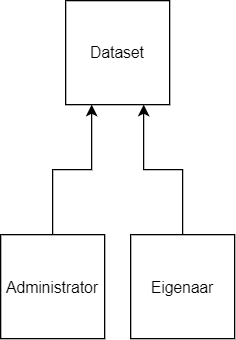

The diagram above was exported from draw.io. Its source (the exported page's mxGraphModel, read from the mxfile embedded in the PNG):
<mxGraphModel dx="868" dy="425" grid="1" gridSize="10" guides="1" tooltips="1" connect="1" arrows="1" fold="1" page="1" pageScale="1" pageWidth="827" pageHeight="1169" math="0" shadow="0">
  <root>
    <mxCell id="0" />
    <mxCell id="1" parent="0" />
    <mxCell id="Q07f35QvG13oCR0cl2FP-8" style="edgeStyle=orthogonalEdgeStyle;rounded=0;orthogonalLoop=1;jettySize=auto;html=1;exitX=0.25;exitY=1;exitDx=0;exitDy=0;entryX=0.5;entryY=0;entryDx=0;entryDy=0;endArrow=none;endFill=0;startArrow=classic;startFill=1;" edge="1" parent="1" source="Q07f35QvG13oCR0cl2FP-1" target="Q07f35QvG13oCR0cl2FP-4">
      <mxGeometry relative="1" as="geometry" />
    </mxCell>
    <mxCell id="Q07f35QvG13oCR0cl2FP-1" value="Dataset" style="whiteSpace=wrap;html=1;aspect=fixed;" vertex="1" parent="1">
      <mxGeometry x="110" y="50" width="80" height="80" as="geometry" />
    </mxCell>
    <mxCell id="Q07f35QvG13oCR0cl2FP-4" value="Administrator" style="whiteSpace=wrap;html=1;aspect=fixed;" vertex="1" parent="1">
      <mxGeometry x="60" y="230" width="80" height="80" as="geometry" />
    </mxCell>
    <mxCell id="Q07f35QvG13oCR0cl2FP-10" style="edgeStyle=orthogonalEdgeStyle;rounded=0;orthogonalLoop=1;jettySize=auto;html=1;exitX=0.5;exitY=0;exitDx=0;exitDy=0;entryX=0.75;entryY=1;entryDx=0;entryDy=0;endArrow=classic;endFill=1;" edge="1" parent="1" source="Q07f35QvG13oCR0cl2FP-6" target="Q07f35QvG13oCR0cl2FP-1">
      <mxGeometry relative="1" as="geometry">
        <Array as="points">
          <mxPoint x="200" y="180" />
          <mxPoint x="170" y="180" />
        </Array>
      </mxGeometry>
    </mxCell>
    <mxCell id="Q07f35QvG13oCR0cl2FP-6" value="Eigenaar" style="whiteSpace=wrap;html=1;aspect=fixed;" vertex="1" parent="1">
      <mxGeometry x="160" y="230" width="80" height="80" as="geometry" />
    </mxCell>
  </root>
</mxGraphModel>